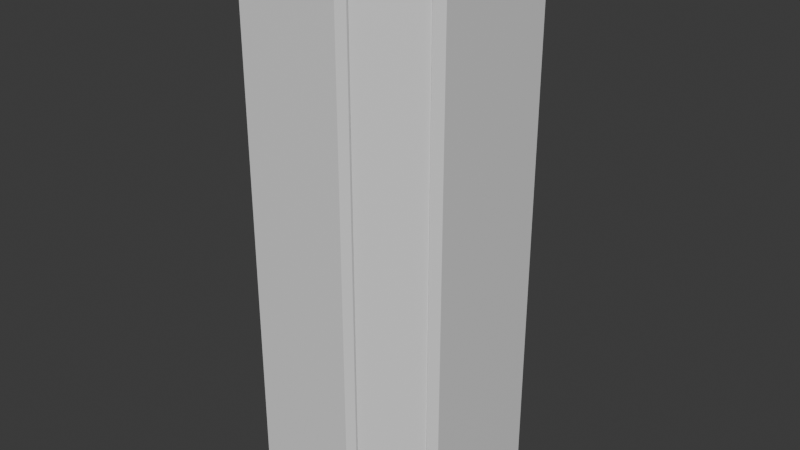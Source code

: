 # Source: inventorycontainter.blend  (saved by Blender 4.5.90; exported with 4.5.12 LTS)
import bpy
from mathutils import Matrix  # noqa: F401  (used for matrix-valued properties, if any)

bpy.ops.wm.read_factory_settings(use_empty=True)
scene = bpy.context.scene
scene.name = 'Scene'

# ---- collections
col_collection = bpy.data.collections.new('Collection'); scene.collection.children.link(col_collection)

# ---- materials (node trees are filled in below, after node groups)
mat_material = bpy.data.materials.new('Material')
mat_material.alpha_threshold = 0.0
mat_material.roughness = 0.5
mat_material.line_color = (0.0, 0.0, 0.0, 1.0)

# ---- material node trees
mat_material.use_nodes = True; mat_material.node_tree.nodes.clear()
_N = mat_material.node_tree.nodes; _L = mat_material.node_tree.links
n0 = _N.new('ShaderNodeOutputMaterial'); n0.name = 'Material Output'; n0.location = (200, 100)
n1 = _N.new('ShaderNodeBsdfPrincipled'); n1.name = 'Principled BSDF'; n1.location = (-200, 100)
n1.inputs[3].default_value = 1.45
_L.new(n1.outputs[0], n0.inputs[0])
n0.is_active_output = True

# ---- world
world_world = bpy.data.worlds.new('World'); scene.world = world_world
world_world.use_nodes = True; world_world.node_tree.nodes.clear()
_N = world_world.node_tree.nodes; _L = world_world.node_tree.links
n0 = _N.new('ShaderNodeOutputWorld'); n0.name = 'World Output'; n0.location = (200, 100)
n1 = _N.new('ShaderNodeBackground'); n1.name = 'Background'; n1.location = (-200, 100)
n1.inputs[0].default_value = (0.05088, 0.05088, 0.05088, 1.0)
_L.new(n1.outputs[0], n0.inputs[0])
n0.is_active_output = True
world_world.color = (0.05088, 0.05088, 0.05088)
world_world.sun_shadow_jitter_overblur = 0.0

# ---- meshes
me_cube = bpy.data.meshes.new('Cube')
me_cube.from_pydata([(0.0, 1.0, 0.0), (1.0, 0.0, 0.0), (0.0, 1.0, 0.5), (1.0, 0.0, 0.5), (1.0, 0.4997, 0.0), (0.4997, 1.0, 0.0), (0.4997, 1.0, 0.5), (1.0, 0.4997, 0.5), (1.0, 0.0, 0.9743), (0.9723, 0.0, 1.0), (0.0, 0.9723, 1.0), (0.0, 1.0, 0.9743), (0.5, 0.9722, 1.0), (0.5, 1.0, 0.9743), (1.0, 0.5, 0.9743), (0.9722, 0.5, 1.0), (0.9722, 0.25, 1.0), (0.25, 0.9722, 1.0), (0.7361, 0.7361, 1.0), (0.5, 0.8541, 1.0), (0.8542, 0.0, 1.0), (0.0, 0.8542, 1.0), (0.8541, 0.5, 1.0), (0.6771, 0.6771, 1.0), (0.25, 0.8542, 1.0), (0.8542, 0.25, 1.0), (0.0, 0.25, 0.9668), (0.5, 0.25, 0.9668), (0.25, 0.0, 0.9668), (0.5625, 0.9375, 0.9743), (0.9375, 0.5625, 0.9743), (0.5402, 0.9251, 8.638e-07), (0.5402, 0.9251, 0.5), (0.9154, 0.5498, 0.5), (0.9154, 0.5498, 8.638e-07), (0.9154, 0.5501, 0.9577), (0.5404, 0.9251, 0.9582), (0.5, 0.8303, 0.9787), (0.8304, 0.25, 0.9787), (0.0, 0.8333, 0.9787), (0.665, 0.665, 0.9787), (0.8333, 0.0, 0.9787), (0.8303, 0.5, 0.9787), (0.25, 0.8304, 0.9787), (0.5529, 0.9468, 0.0), (0.5507, 0.931, 4.535e-07), (0.5529, 0.9468, 0.5), (0.5507, 0.931, 0.5), (0.9259, 0.5557, 0.5), (0.9468, 0.5529, 0.5), (0.9259, 0.5557, 4.535e-07), (0.9468, 0.5529, 0.0), (0.9259, 0.556, 0.9577), (0.9468, 0.5532, 0.9708), (0.5532, 0.9468, 0.9715), (0.5509, 0.931, 0.9582), (0.5, 0.6651, 0.9787), (0.6651, 0.5, 0.9787), (0.0, 0.6666, 0.9787), (0.6666, 0.0, 0.9787), (0.5, 0.5, 0.9668), (0.0, 0.5, 0.9668), (0.5, 0.0, 0.9668), (0.25, 0.5, 0.9668), (0.25, 0.25, 0.9668), (0.25, 0.125, 0.9668), (0.125, 0.25, 0.9668), (0.5, 0.6527, 0.9668), (0.6527, 0.5, 0.9668), (0.0, 0.6542, 0.9668), (0.6542, 0.0, 0.9668), (0.2436, 0.125, 0.9608), (0.125, 0.2436, 0.9604), (0.2436, 0.0, 0.9604), (0.0, 0.2436, 0.9604), (0.25, 0.0625, 0.9668), (0.5518, 0.9389, 2.267e-07), (0.5263, 0.9734, 0.0), (0.5454, 0.928, 6.586e-07), (0.1875, 0.25, 0.9668), (0.25, 0.1875, 0.9668), (0.0625, 0.25, 0.9668), (0.1875, 0.1875, 0.9668), (0.125, 0.2468, 0.9636), (0.1843, 0.0, 0.9606), (0.0, 0.2468, 0.9636), (0.2468, 0.0, 0.9636), (0.2468, 0.125, 0.9638), (0.0625, 0.2436, 0.9604), (0.1843, 0.1843, 0.9606), (0.2436, 0.0625, 0.9606), (0.1843, 0.125, 0.9606), (0.125, 0.1843, 0.9604), (0.0, 0.1843, 0.9604), (0.0625, 0.1843, 0.9604), (0.1843, 0.0625, 0.9606), (0.2468, 0.0625, 0.9637), (0.1859, 0.1859, 0.9637), (0.0625, 0.2468, 0.9636), (0.6527, 0.5, 0.957), (0.5, 0.6527, 0.957), (0.0, 0.6542, 0.957), (0.6542, 0.0, 0.957), (0.627, 0.0, 0.957), (0.6331, 0.5, 0.957), (0.5, 0.6334, 0.957), (0.0, 0.6329, 0.957), (0.627, 0.0, 0.9625), (0.6224, 0.0, 0.9668), (0.6331, 0.5, 0.9625), (0.6285, 0.5, 0.9668), (0.5, 0.6334, 0.9625), (0.5, 0.6287, 0.9668), (0.0, 0.6282, 0.9668), (0.0, 0.6329, 0.9625), (0.25, 0.03125, 0.9668), (0.2436, 0.03125, 0.9605), (0.1843, 0.03125, 0.9606), (0.2468, 0.03125, 0.9636), (0.0, 0.0, 0.9604)], [], [(4, 7, 3, 1), (0, 2, 6, 5), (15, 16, 9, 8, 14), (10, 17, 12, 13, 11), (12, 18, 15, 14, 30, 29, 13), (7, 14, 8, 3), (2, 11, 13, 6), (15, 18, 23, 22), (18, 12, 19, 23), (12, 17, 24, 19), (17, 10, 21, 24), (16, 25, 20, 9), (15, 22, 25, 16), (34, 31, 32, 36, 35, 33), (40, 42, 22, 23), (37, 40, 23, 19), (43, 37, 19, 24), (39, 43, 24, 21), (38, 41, 20, 25), (42, 38, 25, 22), (37, 43, 39, 58, 56), (63, 61, 26, 81, 66, 79, 64), (44, 46, 47, 45, 76), (50, 48, 49, 51), (48, 52, 53, 49), (46, 54, 55, 47), (52, 55, 54, 53), (46, 44, 77, 5, 6), (45, 47, 32, 31, 78), (29, 54, 46, 6, 13), (47, 55, 36, 32), (7, 4, 51, 49), (48, 50, 34, 33), (14, 7, 49, 53, 30), (52, 48, 33, 35), (53, 54, 29, 30), (55, 52, 35, 36), (40, 37, 56, 57, 42), (57, 59, 41, 38, 42), (60, 63, 64, 27), (27, 64, 80, 65, 75, 115, 28, 62), (64, 79, 80), (67, 68, 57, 56), (68, 70, 59, 57), (69, 67, 56, 58), (98, 83, 66, 81), (97, 83, 72, 89), (118, 86, 28, 115), (71, 89, 91), (72, 88, 94, 92), (88, 74, 93, 94), (91, 89, 92), (89, 72, 92), (116, 117, 84, 73), (71, 91, 95, 90), (87, 96, 75, 65), (71, 90, 96, 87), (116, 73, 86, 118), (87, 97, 89, 71), (65, 82, 97, 87), (82, 66, 83, 97), (85, 98, 81, 26), (74, 88, 98, 85), (88, 72, 83, 98), (80, 82, 65), (80, 79, 82), (79, 66, 82), (70, 68, 99, 102), (99, 100, 105, 104), (100, 101, 106, 105), (104, 103, 102, 99), (67, 69, 101, 100), (68, 67, 100, 99), (110, 108, 107, 109), (112, 110, 109, 111), (113, 112, 111, 114), (60, 27, 62, 108, 110), (109, 107, 103, 104), (110, 112, 60), (111, 109, 104, 105), (112, 113, 61, 63, 60), (114, 111, 105, 106), (90, 116, 118, 96), (90, 95, 117, 116), (96, 118, 115, 75), (95, 91, 92, 94, 93, 119, 84, 117)])
_uv = me_cube.uv_layers.new(name='UVMap')
_uv.uv.foreach_set('vector', [0.5, 0.5625, 0.5625, 0.5625, 0.5625, 0.625, 0.5, 0.625, 0.5, 0.375, 0.5625, 0.375, 0.5625, 0.4375, 0.5, 0.4375, 0.6283, 0.5623, 0.6284, 0.5937, 0.6285, 0.625, 0.6218, 0.625, 0.6218, 0.5625, 0.625, 0.375, 0.625, 0.4062, 0.625, 0.4375, 0.6218, 0.4375, 0.6218, 0.375, 0.6409, 0.4568, 0.6346, 0.5096, 0.6283, 0.5623, 0.6218, 0.5625, 0.6237, 0.5488, 0.6353, 0.4667, 0.6373, 0.453, 0.5625, 0.5625, 0.6218, 0.5625, 0.6218, 0.625, 0.5625, 0.625, 0.5625, 0.375, 0.6218, 0.375, 0.6218, 0.4375, 0.5625, 0.4375, 0.6283, 0.5623, 0.6579, 0.5329, 0.6653, 0.5403, 0.6431, 0.5624, 0.6579, 0.5329, 0.6875, 0.5035, 0.6875, 0.5182, 0.6653, 0.5403, 0.6875, 0.5035, 0.7188, 0.5035, 0.7188, 0.5182, 0.6875, 0.5182, 0.7188, 0.5035, 0.75, 0.5035, 0.75, 0.5182, 0.7188, 0.5182, 0.6284, 0.5937, 0.6432, 0.5937, 0.6432, 0.625, 0.6285, 0.625, 0.6283, 0.5623, 0.6431, 0.5624, 0.6432, 0.5937, 0.6284, 0.5937, 0.5, 0.5469, 0.5, 0.4531, 0.5625, 0.4531, 0.6329, 0.4662, 0.6216, 0.5487, 0.5625, 0.5469, 0.6668, 0.5418, 0.6461, 0.5624, 0.6431, 0.5624, 0.6653, 0.5403, 0.6875, 0.5212, 0.6668, 0.5418, 0.6653, 0.5403, 0.6875, 0.5182, 0.7188, 0.5212, 0.6875, 0.5212, 0.6875, 0.5182, 0.7187, 0.5182, 0.75, 0.5208, 0.7188, 0.5212, 0.7187, 0.5182, 0.75, 0.5182, 0.6461, 0.5937, 0.6458, 0.625, 0.6432, 0.625, 0.6432, 0.5937, 0.6461, 0.5624, 0.6461, 0.5937, 0.6432, 0.5937, 0.6431, 0.5624, 0.6875, 0.5212, 0.7188, 0.5212, 0.75, 0.5208, 0.75, 0.5417, 0.6875, 0.5419, 0.7188, 0.5625, 0.75, 0.5625, 0.75, 0.5938, 0.7422, 0.5938, 0.7344, 0.5938, 0.7266, 0.5938, 0.7188, 0.5938, 0.5, 0.4508, 0.5625, 0.4508, 0.5625, 0.4531, 0.5, 0.4531, 0.5, 0.4519, 0.5, 0.5469, 0.5625, 0.5469, 0.5625, 0.5492, 0.5, 0.5492, 0.5625, 0.5469, 0.6216, 0.5487, 0.623, 0.5508, 0.5625, 0.5492, 0.5625, 0.4508, 0.6352, 0.4645, 0.6329, 0.4662, 0.5625, 0.4531, 0.6216, 0.5487, 0.6329, 0.4662, 0.6352, 0.4645, 0.623, 0.5508, 0.5625, 0.4508, 0.5, 0.4508, 0.5, 0.4441, 0.5, 0.4375, 0.5625, 0.4375, 0.5, 0.4531, 0.5625, 0.4531, 0.5625, 0.4531, 0.5, 0.4531, 0.5, 0.4531, 0.6353, 0.4667, 0.6352, 0.4645, 0.5625, 0.4508, 0.5625, 0.4375, 0.6373, 0.453, 0.5625, 0.4531, 0.6329, 0.4662, 0.6329, 0.4662, 0.5625, 0.4531, 0.5625, 0.5625, 0.5, 0.5625, 0.5, 0.5492, 0.5625, 0.5492, 0.5625, 0.5469, 0.5, 0.5469, 0.5, 0.5469, 0.5625, 0.5469, 0.6218, 0.5625, 0.5625, 0.5625, 0.5625, 0.5492, 0.623, 0.5508, 0.6237, 0.5488, 0.6216, 0.5487, 0.5625, 0.5469, 0.5625, 0.5469, 0.6216, 0.5487, 0.623, 0.5508, 0.6352, 0.4645, 0.6353, 0.4667, 0.6237, 0.5488, 0.6329, 0.4662, 0.6216, 0.5487, 0.6216, 0.5487, 0.6329, 0.4662, 0.6668, 0.5418, 0.6875, 0.5212, 0.6875, 0.5419, 0.6668, 0.5624, 0.6461, 0.5624, 0.6668, 0.5624, 0.6667, 0.625, 0.6458, 0.625, 0.6461, 0.5937, 0.6461, 0.5624, 0.6875, 0.5625, 0.7188, 0.5625, 0.7188, 0.5938, 0.6875, 0.5938, 0.6875, 0.5938, 0.7188, 0.5938, 0.7188, 0.6016, 0.7188, 0.6094, 0.7188, 0.6172, 0.7188, 0.6211, 0.7188, 0.625, 0.6875, 0.625, 0.7188, 0.5938, 0.7266, 0.5938, 0.7188, 0.6016, 0.6875, 0.5434, 0.6684, 0.5624, 0.6668, 0.5624, 0.6875, 0.5419, 0.6684, 0.5624, 0.6682, 0.625, 0.6667, 0.625, 0.6668, 0.5624, 0.75, 0.5432, 0.6875, 0.5434, 0.6875, 0.5419, 0.75, 0.5417, 0.7422, 0.5942, 0.7344, 0.5942, 0.7344, 0.5938, 0.7422, 0.5937, 0.7268, 0.6018, 0.7344, 0.5942, 0.7344, 0.5946, 0.727, 0.602, 0.7192, 0.6211, 0.7192, 0.625, 0.7188, 0.625, 0.7188, 0.6211, 0.7196, 0.6094, 0.727, 0.602, 0.727, 0.6094, 0.7344, 0.5946, 0.7422, 0.5946, 0.7422, 0.602, 0.7344, 0.602, 0.7422, 0.5946, 0.75, 0.5946, 0.75, 0.602, 0.7422, 0.602, 0.727, 0.6094, 0.727, 0.602, 0.7344, 0.602, 0.727, 0.602, 0.7344, 0.5946, 0.7344, 0.602, 0.7196, 0.6211, 0.727, 0.6211, 0.727, 0.625, 0.7196, 0.625, 0.7196, 0.6094, 0.727, 0.6094, 0.727, 0.6172, 0.7196, 0.6172, 0.7192, 0.6094, 0.7192, 0.6172, 0.7188, 0.6172, 0.7188, 0.6094, 0.7196, 0.6094, 0.7196, 0.6172, 0.7192, 0.6172, 0.7192, 0.6094, 0.7196, 0.6211, 0.7196, 0.625, 0.7192, 0.625, 0.7192, 0.6211, 0.7192, 0.6094, 0.7268, 0.6018, 0.727, 0.602, 0.7196, 0.6094, 0.7188, 0.6094, 0.7266, 0.6016, 0.7268, 0.6018, 0.7192, 0.6094, 0.7266, 0.6016, 0.7344, 0.5938, 0.7344, 0.5942, 0.7268, 0.6018, 0.75, 0.5942, 0.7422, 0.5942, 0.7422, 0.5937, 0.75, 0.5937, 0.75, 0.5946, 0.7422, 0.5946, 0.7422, 0.5942, 0.75, 0.5942, 0.7422, 0.5946, 0.7344, 0.5946, 0.7344, 0.5942, 0.7422, 0.5942, 0.7188, 0.6016, 0.7266, 0.6016, 0.7188, 0.6094, 0.7188, 0.6016, 0.7266, 0.5938, 0.7266, 0.6016, 0.7266, 0.5938, 0.7344, 0.5938, 0.7266, 0.6016, 0.6682, 0.625, 0.6684, 0.5624, 0.6684, 0.5624, 0.6682, 0.625, 0.6684, 0.5624, 0.6875, 0.5434, 0.6875, 0.5458, 0.6708, 0.5625, 0.6875, 0.5434, 0.75, 0.5432, 0.75, 0.5459, 0.6875, 0.5458, 0.6708, 0.5625, 0.6716, 0.625, 0.6682, 0.625, 0.6684, 0.5624, 0.6875, 0.5434, 0.75, 0.5432, 0.75, 0.5432, 0.6875, 0.5434, 0.6684, 0.5624, 0.6875, 0.5434, 0.6875, 0.5434, 0.6684, 0.5624, 0.6714, 0.5625, 0.6722, 0.625, 0.6716, 0.625, 0.6708, 0.5625, 0.6875, 0.5464, 0.6714, 0.5625, 0.6708, 0.5625, 0.6875, 0.5458, 0.75, 0.5465, 0.6875, 0.5464, 0.6875, 0.5458, 0.75, 0.5459, 0.6875, 0.5625, 0.6875, 0.5938, 0.6875, 0.625, 0.6722, 0.625, 0.6714, 0.5625, 0.6708, 0.5625, 0.6716, 0.625, 0.6716, 0.625, 0.6708, 0.5625, 0.6714, 0.5625, 0.6875, 0.5464, 0.6875, 0.5625, 0.6875, 0.5458, 0.6708, 0.5625, 0.6708, 0.5625, 0.6875, 0.5458, 0.6875, 0.5464, 0.75, 0.5465, 0.75, 0.5625, 0.7188, 0.5625, 0.6875, 0.5625, 0.75, 0.5459, 0.6875, 0.5458, 0.6875, 0.5458, 0.75, 0.5459, 0.7196, 0.6172, 0.7196, 0.6211, 0.7192, 0.6211, 0.7192, 0.6172, 0.7196, 0.6172, 0.727, 0.6172, 0.727, 0.6211, 0.7196, 0.6211, 0.7192, 0.6172, 0.7192, 0.6211, 0.7188, 0.6211, 0.7188, 0.6172, 0.727, 0.6172, 0.727, 0.6094, 0.7344, 0.602, 0.7422, 0.602, 0.75, 0.602, 0.75, 0.625, 0.727, 0.625, 0.727, 0.6211])
me_cube.materials.append(mat_material)
me_cube.use_mirror_vertex_groups = False
me_cube.update()

# ---- objects
ob_cube = bpy.data.objects.new('Cube', me_cube)

# ---- transforms, parenting, visibility, modifiers, constraints
ob_cube.location = (0.0, 0.0, 0.0)
ob_cube.scale = (0.375, 0.5, 1.0)
ob_cube.lock_rotations_4d = False
ob_cube.empty_display_type = 'ARROWS'
ob_cube.lineart.crease_threshold = 0.0
_m = ob_cube.modifiers.new('Mirror', 'MIRROR')
_m.use_axis = (True, True, True)

# ---- collection membership
col_collection.objects.link(ob_cube)

# ---- scene / render settings (as saved in the file)
scene.frame_start = 1; scene.frame_end = 250; scene.frame_set(1)
scene.render.engine = 'BLENDER_EEVEE_NEXT'
bpy.context.view_layer.update()

# ---- added for rendering (the .blend has no active camera and no usable light): camera, sun
cam_auto = bpy.data.cameras.new('AutoCamera')
cam_auto.lens = 50.0
cam_auto.sensor_width = 36.0
cam_auto.clip_end = 1000.0
ob_auto_camera = bpy.data.objects.new('AutoCamera', cam_auto)
scene.collection.objects.link(ob_auto_camera)
ob_auto_camera.location = (2.18214, -2.61857, 1.74571)
ob_auto_camera.rotation_euler = (1.09748, -7.21219e-08, 0.694738)
scene.camera = ob_auto_camera
light_auto_sun = bpy.data.lights.new('AutoSun', 'SUN')
light_auto_sun.energy = 3.0
light_auto_sun.angle = 0.0523599
ob_auto_sun = bpy.data.objects.new('AutoSun', light_auto_sun)
scene.collection.objects.link(ob_auto_sun)
ob_auto_sun.rotation_euler = (0.872665, 0.174533, 0.523599)
bpy.context.view_layer.update()
